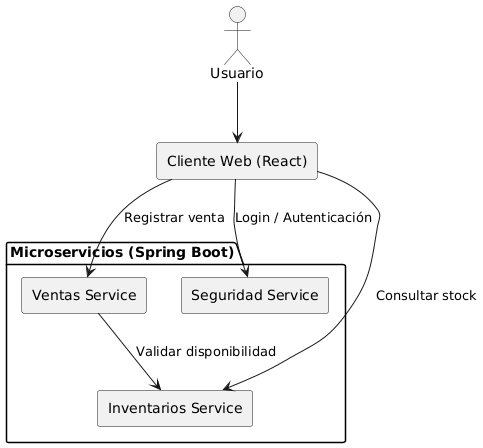

The diagram above was rendered by PlantUML. Its source (embedded in the PNG):
@startuml
actor Usuario

rectangle "Cliente Web (React)" as Web

Usuario --> Web

package "Microservicios (Spring Boot)" {
  rectangle "Inventarios Service" as Inventarios
  rectangle "Ventas Service" as Ventas
  rectangle "Seguridad Service" as Seguridad
}

Web --> Seguridad : Login / Autenticación
Web --> Ventas : Registrar venta
Web --> Inventarios : Consultar stock

Ventas --> Inventarios : Validar disponibilidad
@enduml